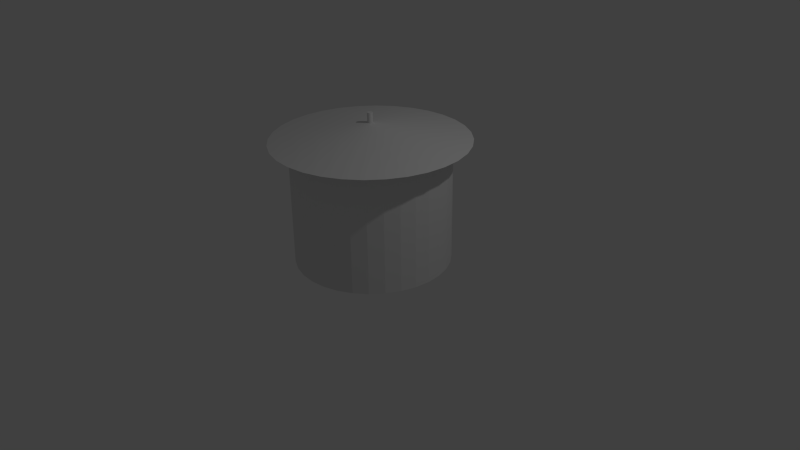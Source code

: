 # Source: kr-pot.blend  (saved by Blender 2.75.0; exported with 4.5.12 LTS)
import bpy
from mathutils import Matrix  # noqa: F401  (used for matrix-valued properties, if any)

bpy.ops.wm.read_factory_settings(use_empty=True)
scene = bpy.context.scene
scene.name = 'Scene'

# ---- collections
col_collection_1 = bpy.data.collections.new('Collection 1'); scene.collection.children.link(col_collection_1)

# ---- world
world_world = bpy.data.worlds.new('World'); scene.world = world_world
world_world.color = (0.05088, 0.05088, 0.05088)
world_world.use_sun_shadow = False
world_world.sun_shadow_jitter_overblur = 0.0
world_world.cycles.sampling_method = 'MANUAL'
world_world.cycles.sample_map_resolution = 256

# ---- cameras
cam_camera = bpy.data.cameras.new('Camera')
cam_camera.clip_end = 100.0
cam_camera.lens = 35.0
cam_camera.sensor_width = 32.0
cam_camera.sensor_height = 18.0
cam_camera.ortho_scale = 7.314
cam_camera.dof.focus_distance = 0.0
cam_camera.dof.aperture_fstop = 128.0

# ---- lights
light_lamp = bpy.data.lights.new('Lamp', 'POINT')
light_lamp.transmission_factor = 0.0
light_lamp.cutoff_distance = 30.0
light_lamp.energy = 100.0
light_lamp.shadow_buffer_clip_start = 1.001
light_lamp.shadow_soft_size = 0.1
light_lamp.shadow_maximum_resolution = 0.006
light_lamp.use_absolute_resolution = True
light_lamp.cycles.use_multiple_importance_sampling = False

# ---- meshes
me_circle = bpy.data.meshes.new('Circle')
me_circle.from_pydata([(0.0, 1.0, 0.0), (-0.1951, 0.9808, 0.0), (-0.3827, 0.9239, 0.0), (-0.5556, 0.8315, 0.0), (-0.7071, 0.7071, 0.0), (-0.8315, 0.5556, 0.0), (-0.9239, 0.3827, 0.0), (-0.9808, 0.1951, 0.0), (-1.0, 7.55e-08, 0.0), (-0.9808, -0.1951, 0.0), (-0.9239, -0.3827, 0.0), (-0.8315, -0.5556, 0.0), (-0.7071, -0.7071, 0.0), (-0.5556, -0.8315, 0.0), (-0.3827, -0.9239, 0.0), (-0.1951, -0.9808, 0.0), (3.258e-07, -1.0, 0.0), (0.1951, -0.9808, 0.0), (0.3827, -0.9239, 0.0), (0.5556, -0.8315, 0.0), (0.7071, -0.7071, 0.0), (0.8315, -0.5556, 0.0), (0.9239, -0.3827, 0.0), (0.9808, -0.1951, 0.0), (1.0, 9.656e-07, 0.0), (0.9808, 0.1951, 0.0), (0.9239, 0.3827, 0.0), (0.8315, 0.5556, 0.0), (0.7071, 0.7071, 0.0), (0.5556, 0.8315, 0.0), (0.3827, 0.9239, 0.0), (0.1951, 0.9808, 0.0), (0.0, 1.0, 0.0), (-0.1951, 0.9808, 0.0), (-0.3827, 0.9239, 0.0), (-0.5556, 0.8315, 0.0), (-0.7071, 0.7071, 0.0), (-0.8315, 0.5556, 0.0), (-0.9239, 0.3827, 0.0), (-0.9808, 0.1951, 0.0), (-1.0, 7.55e-08, 0.0), (-0.9808, -0.1951, 0.0), (-0.9239, -0.3827, 0.0), (-0.8315, -0.5556, 0.0), (-0.7071, -0.7071, 0.0), (-0.5556, -0.8315, 0.0), (-0.3827, -0.9239, 0.0), (-0.1951, -0.9808, 0.0), (3.258e-07, -1.0, 0.0), (0.1951, -0.9808, 0.0), (0.3827, -0.9239, 0.0), (0.5556, -0.8315, 0.0), (0.7071, -0.7071, 0.0), (0.8315, -0.5556, 0.0), (0.9239, -0.3827, 0.0), (0.9808, -0.1951, 0.0), (1.0, 9.656e-07, 0.0), (0.9808, 0.1951, 0.0), (0.9239, 0.3827, 0.0), (0.8315, 0.5556, 0.0), (0.7071, 0.7071, 0.0), (0.5556, 0.8315, 0.0), (0.3827, 0.9239, 0.0), (0.1951, 0.9808, 0.0), (0.0, 1.0, 0.0), (-0.1951, 0.9808, 0.0), (-0.3827, 0.9239, 0.0), (-0.5556, 0.8315, 0.0), (-0.7071, 0.7071, 0.0), (-0.8315, 0.5556, 0.0), (-0.9239, 0.3827, 0.0), (-0.9808, 0.1951, 0.0), (-1.0, 7.55e-08, 0.0), (-0.9808, -0.1951, 0.0), (-0.9239, -0.3827, 0.0), (-0.8315, -0.5556, 0.0), (-0.7071, -0.7071, 0.0), (-0.5556, -0.8315, 0.0), (-0.3827, -0.9239, 0.0), (-0.1951, -0.9808, 0.0), (3.258e-07, -1.0, 0.0), (0.1951, -0.9808, 0.0), (0.3827, -0.9239, 0.0), (0.5556, -0.8315, 0.0), (0.7071, -0.7071, 0.0), (0.8315, -0.5556, 0.0), (0.9239, -0.3827, 0.0), (0.9808, -0.1951, 0.0), (1.0, 9.656e-07, 0.0), (0.9808, 0.1951, 0.0), (0.9239, 0.3827, 0.0), (0.8315, 0.5556, 0.0), (0.7071, 0.7071, 0.0), (0.5556, 0.8315, 0.0), (0.3827, 0.9239, 0.0), (0.1951, 0.9808, 0.0), (0.0, 1.0, 1.577), (-0.1951, 0.9808, 1.577), (-0.3827, 0.9239, 1.577), (-0.5556, 0.8315, 1.577), (-0.7071, 0.7071, 1.577), (-0.8315, 0.5556, 1.577), (-0.9239, 0.3827, 1.577), (-0.9808, 0.1951, 1.577), (-1.0, 7.55e-08, 1.577), (-0.9808, -0.1951, 1.577), (-0.9239, -0.3827, 1.577), (-0.8315, -0.5556, 1.577), (-0.7071, -0.7071, 1.577), (-0.5556, -0.8315, 1.577), (-0.3827, -0.9239, 1.577), (-0.1951, -0.9808, 1.577), (3.258e-07, -1.0, 1.577), (0.1951, -0.9808, 1.577), (0.3827, -0.9239, 1.577), (0.5556, -0.8315, 1.577), (0.7071, -0.7071, 1.577), (0.8315, -0.5556, 1.577), (0.9239, -0.3827, 1.577), (0.9808, -0.1951, 1.577), (1.0, 9.656e-07, 1.577), (0.9808, 0.1951, 1.577), (0.9239, 0.3827, 1.577), (0.8315, 0.5556, 1.577), (0.7071, 0.7071, 1.577), (0.5556, 0.8315, 1.577), (0.3827, 0.9239, 1.577), (0.1951, 0.9808, 1.577), (-0.1951, 0.9808, 1.577), (0.0, 1.0, 1.577), (-0.3827, 0.9239, 1.577), (-0.5556, 0.8315, 1.577), (-0.7071, 0.7071, 1.577), (-0.8315, 0.5556, 1.577), (-0.9239, 0.3827, 1.577), (-0.9808, 0.1951, 1.577), (-1.0, 7.55e-08, 1.577), (-0.9808, -0.1951, 1.577), (-0.9239, -0.3827, 1.577), (-0.8315, -0.5556, 1.577), (-0.7071, -0.7071, 1.577), (-0.5556, -0.8315, 1.577), (-0.3827, -0.9239, 1.577), (-0.1951, -0.9808, 1.577), (3.258e-07, -1.0, 1.577), (0.1951, -0.9808, 1.577), (0.3827, -0.9239, 1.577), (0.5556, -0.8315, 1.577), (0.7071, -0.7071, 1.577), (0.8315, -0.5556, 1.577), (0.9239, -0.3827, 1.577), (0.9808, -0.1951, 1.577), (1.0, 9.656e-07, 1.577), (0.9808, 0.1951, 1.577), (0.9239, 0.3827, 1.577), (0.8315, 0.5556, 1.577), (0.7071, 0.7071, 1.577), (0.5556, 0.8315, 1.577), (0.3827, 0.9239, 1.577), (0.1951, 0.9808, 1.577), (-0.1951, 0.9808, 1.577), (0.0, 1.0, 1.577), (-0.3827, 0.9239, 1.577), (-0.5556, 0.8315, 1.577), (-0.7071, 0.7071, 1.577), (-0.8315, 0.5556, 1.577), (-0.9239, 0.3827, 1.577), (-0.9808, 0.1951, 1.577), (-1.0, 7.55e-08, 1.577), (-0.9808, -0.1951, 1.577), (-0.9239, -0.3827, 1.577), (-0.8315, -0.5556, 1.577), (-0.7071, -0.7071, 1.577), (-0.5556, -0.8315, 1.577), (-0.3827, -0.9239, 1.577), (-0.1951, -0.9808, 1.577), (3.258e-07, -1.0, 1.577), (0.1951, -0.9808, 1.577), (0.3827, -0.9239, 1.577), (0.5556, -0.8315, 1.577), (0.7071, -0.7071, 1.577), (0.8315, -0.5556, 1.577), (0.9239, -0.3827, 1.577), (0.9808, -0.1951, 1.577), (1.0, 9.656e-07, 1.577), (0.9808, 0.1951, 1.577), (0.9239, 0.3827, 1.577), (0.8315, 0.5556, 1.577), (0.7071, 0.7071, 1.577), (0.5556, 0.8315, 1.577), (0.3827, 0.9239, 1.577), (0.1951, 0.9808, 1.577), (-0.1951, 0.9808, 1.577), (0.0, 1.0, 1.577), (-0.3827, 0.9239, 1.577), (-0.5556, 0.8315, 1.577), (-0.7071, 0.7071, 1.577), (-0.8315, 0.5556, 1.577), (-0.9239, 0.3827, 1.577), (-0.9808, 0.1951, 1.577), (-1.0, 7.55e-08, 1.577), (-0.9808, -0.1951, 1.577), (-0.9239, -0.3827, 1.577), (-0.8315, -0.5556, 1.577), (-0.7071, -0.7071, 1.577), (-0.5556, -0.8315, 1.577), (-0.3827, -0.9239, 1.577), (-0.1951, -0.9808, 1.577), (3.258e-07, -1.0, 1.577), (0.1951, -0.9808, 1.577), (0.3827, -0.9239, 1.577), (0.5556, -0.8315, 1.577), (0.7071, -0.7071, 1.577), (0.8315, -0.5556, 1.577), (0.9239, -0.3827, 1.577), (0.9808, -0.1951, 1.577), (1.0, 9.656e-07, 1.577), (0.9808, 0.1951, 1.577), (0.9239, 0.3827, 1.577), (0.8315, 0.5556, 1.577), (0.7071, 0.7071, 1.577), (0.5556, 0.8315, 1.577), (0.3827, 0.9239, 1.577), (0.1951, 0.9808, 1.577), (-0.2432, 1.223, 1.577), (2.927e-08, 1.246, 1.577), (-0.477, 1.152, 1.577), (-0.6925, 1.036, 1.577), (-0.8814, 0.8814, 1.577), (-1.036, 0.6925, 1.577), (-1.152, 0.477, 1.577), (-1.223, 0.2432, 1.577), (-1.246, 2.387e-08, 1.577), (-1.223, -0.2432, 1.577), (-1.152, -0.477, 1.577), (-1.036, -0.6925, 1.577), (-0.8814, -0.8814, 1.577), (-0.6925, -1.036, 1.577), (-0.477, -1.152, 1.577), (-0.2432, -1.223, 1.577), (4.354e-07, -1.246, 1.577), (0.2432, -1.223, 1.577), (0.477, -1.152, 1.577), (0.6925, -1.036, 1.577), (0.8814, -0.8814, 1.577), (1.036, -0.6925, 1.577), (1.152, -0.477, 1.577), (1.223, -0.2432, 1.577), (1.246, 1.133e-06, 1.577), (1.223, 0.2432, 1.577), (1.152, 0.477, 1.577), (1.036, 0.6925, 1.577), (0.8814, 0.8814, 1.577), (0.6925, 1.036, 1.577), (0.477, 1.152, 1.577), (0.2432, 1.223, 1.577), (-0.006696, 0.03366, 1.786), (-1.165e-07, 0.03432, 1.786), (-0.01313, 0.03171, 1.786), (-0.01907, 0.02854, 1.786), (-0.02427, 0.02427, 1.786), (-0.02854, 0.01907, 1.786), (-0.03171, 0.01313, 1.786), (-0.03366, 0.006696, 1.786), (-0.03432, 2.977e-07, 1.786), (-0.03366, -0.006695, 1.786), (-0.03171, -0.01313, 1.786), (-0.02854, -0.01907, 1.786), (-0.02427, -0.02427, 1.786), (-0.01907, -0.02854, 1.786), (-0.01313, -0.03171, 1.786), (-0.006696, -0.03366, 1.786), (-1.053e-07, -0.03432, 1.786), (0.006696, -0.03366, 1.786), (0.01313, -0.03171, 1.786), (0.01907, -0.02854, 1.786), (0.02427, -0.02427, 1.786), (0.02854, -0.01907, 1.786), (0.03171, -0.01313, 1.786), (0.03366, -0.006695, 1.786), (0.03432, 3.283e-07, 1.786), (0.03366, 0.006696, 1.786), (0.03171, 0.01313, 1.786), (0.02854, 0.01907, 1.786), (0.02427, 0.02427, 1.786), (0.01907, 0.02854, 1.786), (0.01313, 0.03171, 1.786), (0.006696, 0.03366, 1.786), (-0.006696, 0.03366, 1.786), (-1.165e-07, 0.03432, 1.786), (-0.01313, 0.03171, 1.786), (-0.01907, 0.02854, 1.786), (-0.02427, 0.02427, 1.786), (-0.02854, 0.01907, 1.786), (-0.03171, 0.01313, 1.786), (-0.03366, 0.006696, 1.786), (-0.03432, 2.977e-07, 1.786), (-0.03366, -0.006695, 1.786), (-0.03171, -0.01313, 1.786), (-0.02854, -0.01907, 1.786), (-0.02427, -0.02427, 1.786), (-0.01907, -0.02854, 1.786), (-0.01313, -0.03171, 1.786), (-0.006696, -0.03366, 1.786), (-1.053e-07, -0.03432, 1.786), (0.006696, -0.03366, 1.786), (0.01313, -0.03171, 1.786), (0.01907, -0.02854, 1.786), (0.02427, -0.02427, 1.786), (0.02854, -0.01907, 1.786), (0.03171, -0.01313, 1.786), (0.03366, -0.006695, 1.786), (0.03432, 3.283e-07, 1.786), (0.03366, 0.006696, 1.786), (0.03171, 0.01313, 1.786), (0.02854, 0.01907, 1.786), (0.02427, 0.02427, 1.786), (0.01907, 0.02854, 1.786), (0.01313, 0.03171, 1.786), (0.006696, 0.03366, 1.786), (-0.006696, 0.03366, 1.915), (-1.613e-07, 0.03432, 1.915), (-0.01313, 0.03171, 1.915), (-0.01907, 0.02854, 1.915), (-0.02427, 0.02427, 1.915), (-0.02854, 0.01907, 1.915), (-0.03171, 0.01313, 1.915), (-0.03366, 0.006696, 1.915), (-0.03432, 2.977e-07, 1.915), (-0.03366, -0.006695, 1.915), (-0.03171, -0.01313, 1.915), (-0.02854, -0.01907, 1.915), (-0.02427, -0.02427, 1.915), (-0.01907, -0.02854, 1.915), (-0.01313, -0.03171, 1.915), (-0.006696, -0.03366, 1.915), (-1.502e-07, -0.03432, 1.915), (0.006696, -0.03366, 1.915), (0.01313, -0.03171, 1.915), (0.01907, -0.02854, 1.915), (0.02427, -0.02427, 1.915), (0.02854, -0.01907, 1.915), (0.03171, -0.01313, 1.915), (0.03366, -0.006695, 1.915), (0.03432, 3.283e-07, 1.915), (0.03366, 0.006696, 1.915), (0.03171, 0.01313, 1.915), (0.02854, 0.01907, 1.915), (0.02427, 0.02427, 1.915), (0.01907, 0.02854, 1.915), (0.01313, 0.03171, 1.915), (0.006695, 0.03366, 1.915)], [], [(1, 0, 31, 30, 29, 28, 27, 26, 25, 24, 23, 22, 21, 20, 19, 18, 17, 16, 15, 14, 13, 12, 11, 10, 9, 8, 7, 6, 5, 4, 3, 2), (58, 59, 91, 90), (4, 5, 37, 36), (31, 0, 32, 63), (18, 19, 51, 50), (5, 6, 38, 37), (19, 20, 52, 51), (6, 7, 39, 38), (20, 21, 53, 52), (7, 8, 40, 39), (21, 22, 54, 53), (8, 9, 41, 40), (22, 23, 55, 54), (9, 10, 42, 41), (23, 24, 56, 55), (10, 11, 43, 42), (24, 25, 57, 56), (11, 12, 44, 43), (25, 26, 58, 57), (12, 13, 45, 44), (26, 27, 59, 58), (13, 14, 46, 45), (0, 1, 33, 32), (27, 28, 60, 59), (14, 15, 47, 46), (1, 2, 34, 33), (28, 29, 61, 60), (15, 16, 48, 47), (2, 3, 35, 34), (29, 30, 62, 61), (16, 17, 49, 48), (3, 4, 36, 35), (30, 31, 63, 62), (17, 18, 50, 49), (74, 75, 107, 106), (45, 46, 78, 77), (32, 33, 65, 64), (59, 60, 92, 91), (46, 47, 79, 78), (33, 34, 66, 65), (60, 61, 93, 92), (47, 48, 80, 79), (34, 35, 67, 66), (61, 62, 94, 93), (48, 49, 81, 80), (35, 36, 68, 67), (62, 63, 95, 94), (49, 50, 82, 81), (36, 37, 69, 68), (63, 32, 64, 95), (50, 51, 83, 82), (37, 38, 70, 69), (51, 52, 84, 83), (38, 39, 71, 70), (52, 53, 85, 84), (39, 40, 72, 71), (53, 54, 86, 85), (40, 41, 73, 72), (54, 55, 87, 86), (41, 42, 74, 73), (55, 56, 88, 87), (42, 43, 75, 74), (56, 57, 89, 88), (43, 44, 76, 75), (57, 58, 90, 89), (44, 45, 77, 76), (121, 122, 154, 153), (88, 89, 121, 120), (75, 76, 108, 107), (89, 90, 122, 121), (76, 77, 109, 108), (90, 91, 123, 122), (77, 78, 110, 109), (64, 65, 97, 96), (91, 92, 124, 123), (78, 79, 111, 110), (65, 66, 98, 97), (92, 93, 125, 124), (79, 80, 112, 111), (66, 67, 99, 98), (93, 94, 126, 125), (80, 81, 113, 112), (67, 68, 100, 99), (94, 95, 127, 126), (81, 82, 114, 113), (68, 69, 101, 100), (95, 64, 96, 127), (82, 83, 115, 114), (69, 70, 102, 101), (83, 84, 116, 115), (70, 71, 103, 102), (84, 85, 117, 116), (71, 72, 104, 103), (85, 86, 118, 117), (72, 73, 105, 104), (86, 87, 119, 118), (73, 74, 106, 105), (87, 88, 120, 119), (153, 154, 186, 185), (108, 109, 141, 140), (122, 123, 155, 154), (109, 110, 142, 141), (96, 97, 128, 129), (123, 124, 156, 155), (110, 111, 143, 142), (97, 98, 130, 128), (124, 125, 157, 156), (111, 112, 144, 143), (98, 99, 131, 130), (125, 126, 158, 157), (112, 113, 145, 144), (99, 100, 132, 131), (126, 127, 159, 158), (113, 114, 146, 145), (100, 101, 133, 132), (127, 96, 129, 159), (114, 115, 147, 146), (101, 102, 134, 133), (115, 116, 148, 147), (102, 103, 135, 134), (116, 117, 149, 148), (103, 104, 136, 135), (117, 118, 150, 149), (104, 105, 137, 136), (118, 119, 151, 150), (105, 106, 138, 137), (119, 120, 152, 151), (106, 107, 139, 138), (120, 121, 153, 152), (107, 108, 140, 139), (188, 189, 221, 220), (140, 141, 173, 172), (154, 155, 187, 186), (141, 142, 174, 173), (129, 128, 160, 161), (155, 156, 188, 187), (142, 143, 175, 174), (128, 130, 162, 160), (156, 157, 189, 188), (143, 144, 176, 175), (130, 131, 163, 162), (157, 158, 190, 189), (144, 145, 177, 176), (131, 132, 164, 163), (158, 159, 191, 190), (145, 146, 178, 177), (132, 133, 165, 164), (159, 129, 161, 191), (146, 147, 179, 178), (133, 134, 166, 165), (147, 148, 180, 179), (134, 135, 167, 166), (148, 149, 181, 180), (135, 136, 168, 167), (149, 150, 182, 181), (136, 137, 169, 168), (150, 151, 183, 182), (137, 138, 170, 169), (151, 152, 184, 183), (138, 139, 171, 170), (152, 153, 185, 184), (139, 140, 172, 171), (223, 193, 225, 255), (175, 176, 208, 207), (162, 163, 195, 194), (189, 190, 222, 221), (176, 177, 209, 208), (163, 164, 196, 195), (190, 191, 223, 222), (177, 178, 210, 209), (164, 165, 197, 196), (191, 161, 193, 223), (178, 179, 211, 210), (165, 166, 198, 197), (179, 180, 212, 211), (166, 167, 199, 198), (180, 181, 213, 212), (167, 168, 200, 199), (181, 182, 214, 213), (168, 169, 201, 200), (182, 183, 215, 214), (169, 170, 202, 201), (183, 184, 216, 215), (170, 171, 203, 202), (184, 185, 217, 216), (171, 172, 204, 203), (185, 186, 218, 217), (172, 173, 205, 204), (186, 187, 219, 218), (173, 174, 206, 205), (161, 160, 192, 193), (187, 188, 220, 219), (174, 175, 207, 206), (160, 162, 194, 192), (245, 246, 278, 277), (210, 211, 243, 242), (197, 198, 230, 229), (211, 212, 244, 243), (198, 199, 231, 230), (212, 213, 245, 244), (199, 200, 232, 231), (213, 214, 246, 245), (200, 201, 233, 232), (214, 215, 247, 246), (201, 202, 234, 233), (215, 216, 248, 247), (202, 203, 235, 234), (216, 217, 249, 248), (203, 204, 236, 235), (217, 218, 250, 249), (204, 205, 237, 236), (218, 219, 251, 250), (205, 206, 238, 237), (193, 192, 224, 225), (219, 220, 252, 251), (206, 207, 239, 238), (192, 194, 226, 224), (220, 221, 253, 252), (207, 208, 240, 239), (194, 195, 227, 226), (221, 222, 254, 253), (208, 209, 241, 240), (195, 196, 228, 227), (222, 223, 255, 254), (209, 210, 242, 241), (196, 197, 229, 228), (280, 281, 313, 312), (232, 233, 265, 264), (246, 247, 279, 278), (233, 234, 266, 265), (247, 248, 280, 279), (234, 235, 267, 266), (248, 249, 281, 280), (235, 236, 268, 267), (249, 250, 282, 281), (236, 237, 269, 268), (250, 251, 283, 282), (237, 238, 270, 269), (225, 224, 256, 257), (251, 252, 284, 283), (238, 239, 271, 270), (224, 226, 258, 256), (252, 253, 285, 284), (239, 240, 272, 271), (226, 227, 259, 258), (253, 254, 286, 285), (240, 241, 273, 272), (227, 228, 260, 259), (254, 255, 287, 286), (241, 242, 274, 273), (228, 229, 261, 260), (255, 225, 257, 287), (242, 243, 275, 274), (229, 230, 262, 261), (243, 244, 276, 275), (230, 231, 263, 262), (244, 245, 277, 276), (231, 232, 264, 263), (289, 288, 320, 321), (267, 268, 300, 299), (281, 282, 314, 313), (268, 269, 301, 300), (282, 283, 315, 314), (269, 270, 302, 301), (257, 256, 288, 289), (283, 284, 316, 315), (270, 271, 303, 302), (256, 258, 290, 288), (284, 285, 317, 316), (271, 272, 304, 303), (258, 259, 291, 290), (285, 286, 318, 317), (272, 273, 305, 304), (259, 260, 292, 291), (286, 287, 319, 318), (273, 274, 306, 305), (260, 261, 293, 292), (287, 257, 289, 319), (274, 275, 307, 306), (261, 262, 294, 293), (275, 276, 308, 307), (262, 263, 295, 294), (276, 277, 309, 308), (263, 264, 296, 295), (277, 278, 310, 309), (264, 265, 297, 296), (278, 279, 311, 310), (265, 266, 298, 297), (279, 280, 312, 311), (266, 267, 299, 298), (320, 322, 323, 324, 325, 326, 327, 328, 329, 330, 331, 332, 333, 334, 335, 336, 337, 338, 339, 340, 341, 342, 343, 344, 345, 346, 347, 348, 349, 350, 351, 321), (315, 316, 348, 347), (302, 303, 335, 334), (288, 290, 322, 320), (316, 317, 349, 348), (303, 304, 336, 335), (290, 291, 323, 322), (317, 318, 350, 349), (304, 305, 337, 336), (291, 292, 324, 323), (318, 319, 351, 350), (305, 306, 338, 337), (292, 293, 325, 324), (319, 289, 321, 351), (306, 307, 339, 338), (293, 294, 326, 325), (307, 308, 340, 339), (294, 295, 327, 326), (308, 309, 341, 340), (295, 296, 328, 327), (309, 310, 342, 341), (296, 297, 329, 328), (310, 311, 343, 342), (297, 298, 330, 329), (311, 312, 344, 343), (298, 299, 331, 330), (312, 313, 345, 344), (299, 300, 332, 331), (313, 314, 346, 345), (300, 301, 333, 332), (314, 315, 347, 346), (301, 302, 334, 333)])
me_circle.use_remesh_preserve_volume = False
me_circle.use_remesh_preserve_attributes = False
me_circle.use_mirror_vertex_groups = False
me_circle.update()

# ---- objects
ob_circle = bpy.data.objects.new('Circle', me_circle)
ob_lamp = bpy.data.objects.new('Lamp', light_lamp)
ob_camera = bpy.data.objects.new('Camera', cam_camera)

# ---- transforms, parenting, visibility, modifiers, constraints
ob_circle.location = (0.0, 0.0, 0.0)
ob_circle.lineart.crease_threshold = 0.0
_vg = ob_circle.vertex_groups.new(name='Group')
ob_lamp.location = (4.076, 1.005, 5.904)
ob_lamp.rotation_euler = (0.6503, 0.05522, 1.866)
ob_lamp.lock_rotations_4d = False
ob_lamp.empty_display_type = 'ARROWS'
ob_lamp.color = (0.0, 0.0, 0.0, 0.0)
ob_lamp.lineart.crease_threshold = 0.0
ob_camera.location = (7.481, -6.508, 5.344)
ob_camera.rotation_euler = (1.109, 0.01082, 0.8149)
ob_camera.lock_rotations_4d = False
ob_camera.empty_display_type = 'ARROWS'
ob_camera.color = (0.0, 0.0, 0.0, 0.0)
ob_camera.display_type = 'WIRE'
ob_camera.lineart.crease_threshold = 0.0

# ---- collection membership
col_collection_1.objects.link(ob_circle)
col_collection_1.objects.link(ob_lamp)
col_collection_1.objects.link(ob_camera)

# ---- scene / render settings (as saved in the file)
scene.camera = ob_camera
scene.frame_start = 1; scene.frame_end = 250; scene.frame_set(0)
scene.render.engine = 'BLENDER_EEVEE_NEXT'
scene.render.resolution_percentage = 50
scene.render.dither_intensity = 0.0
scene.cycles.use_denoising = False
scene.cycles.samples = 10
scene.cycles.sampling_pattern = 'TABULATED_SOBOL'
scene.cycles.light_sampling_threshold = 0.0
scene.cycles.use_adaptive_sampling = False
scene.cycles.use_light_tree = False
scene.cycles.blur_glossy = 0.0
scene.cycles.pixel_filter_type = 'GAUSSIAN'
scene.cycles.sample_clamp_indirect = 0.0
scene.view_settings.view_transform = 'Standard'
bpy.context.view_layer.update()
